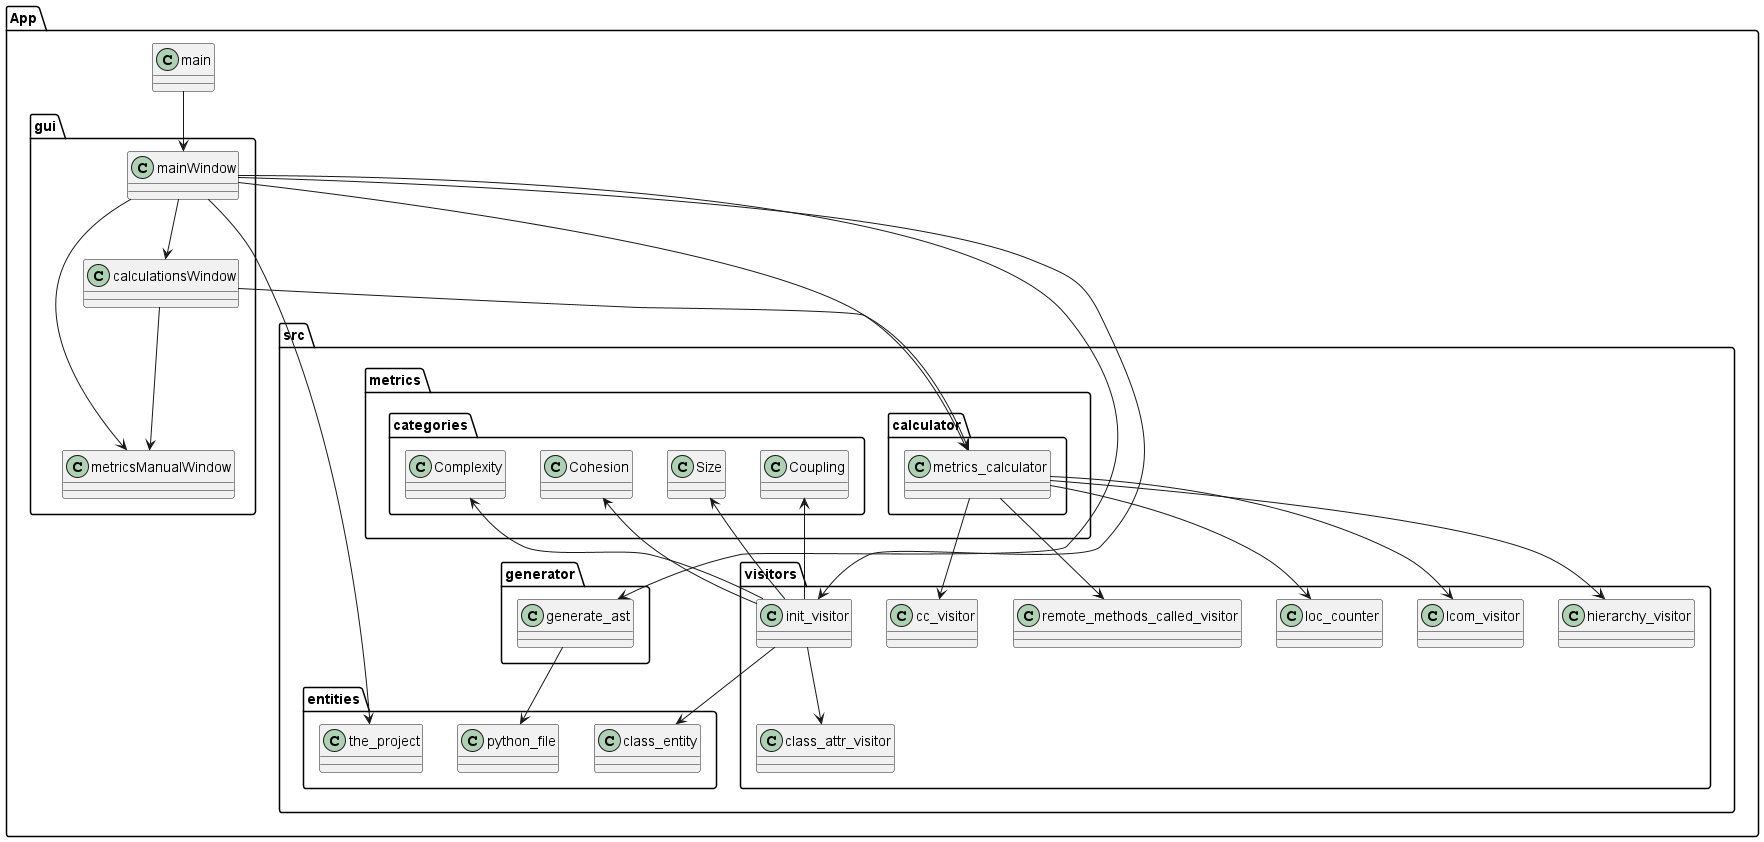

The diagram above was rendered by PlantUML. Its source (embedded in the PNG):
@startuml packages
set namespaceSeparator none
package "App" as app {
    package "gui" as app.gui {
        class "calculationsWindow" as app.gui.calculationsWindow { }
        class "mainWindow" as app.gui.mainWindow { }
        class "metricsManualWindow" as app.gui.metricsManualWindow { }
    }

    class "main" as app.main {
    }
    package "src" as app.src {
        package "entities" as app.src.entities {
            class "class_entity" as app.src.entities.class_entity { }
            class "python_file" as app.src.entities.python_file { }
            class "the_project" as app.src.entities.the_project { }
        }

        package "generator" as app.src.generator {
            class "generate_ast" as app.src.generator.generate_ast {}
        }

        package "metrics" as app.src.metrics {
            package "calculator" as app.src.metrics.calculator {
                class "metrics_calculator" as app.src.metrics.calculator.metrics_calculator {}
            }

            package "categories" as app.src.metrics.categories {
                class "Cohesion" as app.src.metrics.categories.cohesion_category { }
                class "Complexity" as app.src.metrics.categories.complexity_category { }
                class "Coupling" as app.src.metrics.categories.coupling_category { }
                class "Size" as app.src.metrics.categories.size_category { }
            }
        }

        package "visitors" as app.src.visitors {
            class "cc_visitor" as app.src.visitors.cc_visitor { }
            class "class_attr_visitor" as app.src.visitors.class_attr_visitor { }
            class "hierarchy_visitor" as app.src.visitors.hierarchy_visitor { }
            class "init_visitor" as app.src.visitors.init_visitor { }
            class "lcom_visitor" as app.src.visitors.lcom_visitor { }
            class "loc_counter" as app.src.visitors.loc_counter { }
            class "remote_methods_called_visitor" as app.src.visitors.remote_methods_called_visitor { }
        }
    }
}

app.gui.calculationsWindow --> app.gui.metricsManualWindow
app.gui.calculationsWindow --> app.src.metrics.calculator.metrics_calculator
app.gui.mainWindow --> app.gui.calculationsWindow
app.gui.mainWindow --> app.gui.metricsManualWindow
app.gui.mainWindow --> app.src.entities.the_project
app.gui.mainWindow --> app.src.generator.generate_ast
app.gui.mainWindow --> app.src.metrics.calculator.metrics_calculator
app.gui.mainWindow --> app.src.visitors.init_visitor
app.main --> app.gui.mainWindow
app.src.generator.generate_ast --> app.src.entities.python_file
app.src.metrics.calculator.metrics_calculator --> app.src.visitors.cc_visitor
app.src.metrics.calculator.metrics_calculator --> app.src.visitors.hierarchy_visitor
app.src.metrics.calculator.metrics_calculator --> app.src.visitors.lcom_visitor
app.src.metrics.calculator.metrics_calculator --> app.src.visitors.loc_counter
app.src.metrics.calculator.metrics_calculator --> app.src.visitors.remote_methods_called_visitor
app.src.visitors.init_visitor --> app.src.entities.class_entity
app.src.visitors.init_visitor --> app.src.metrics.categories.cohesion_category
app.src.visitors.init_visitor --> app.src.metrics.categories.complexity_category
app.src.visitors.init_visitor --> app.src.metrics.categories.coupling_category
app.src.visitors.init_visitor --> app.src.metrics.categories.size_category
app.src.visitors.init_visitor --> app.src.visitors.class_attr_visitor
@enduml